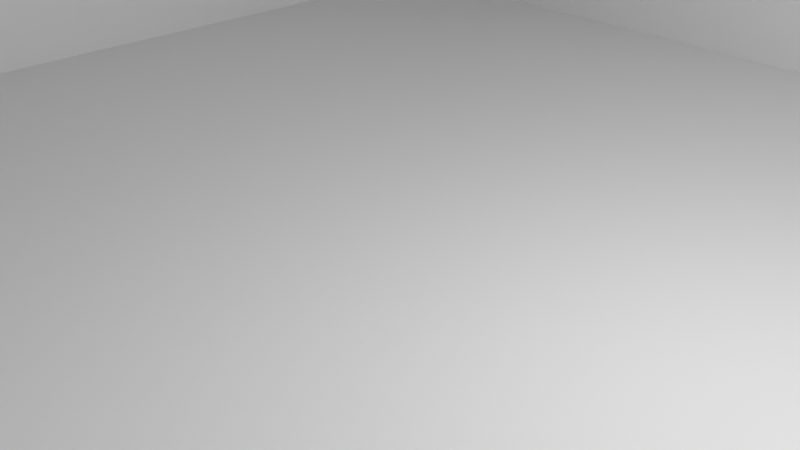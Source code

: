 # Source: room.blend  (saved by Blender 3.0.42; exported with 4.5.12 LTS)
import bpy
from mathutils import Matrix  # noqa: F401  (used for matrix-valued properties, if any)

bpy.ops.wm.read_factory_settings(use_empty=True)
scene = bpy.context.scene
scene.name = 'Scene'

# ---- collections
col_collection = bpy.data.collections.new('Collection'); scene.collection.children.link(col_collection)

# ---- materials (node trees are filled in below, after node groups)
mat_material_001 = bpy.data.materials.new('Material.001')
mat_material_001.use_transparent_shadow = False
mat_material_004 = bpy.data.materials.new('Material.004')
mat_material_004.use_transparent_shadow = False
mat_material_005 = bpy.data.materials.new('Material.005')
mat_material_005.use_transparent_shadow = False

# ---- material node trees
mat_material_001.use_nodes = True; mat_material_001.node_tree.nodes.clear()
_N = mat_material_001.node_tree.nodes; _L = mat_material_001.node_tree.links
n0 = _N.new('ShaderNodeBsdfPrincipled'); n0.name = 'Principled BSDF'; n0.location = (10, 300)
n0.distribution = 'GGX'
n0.subsurface_method = 'RANDOM_WALK_SKIN'
n0.inputs[3].default_value = 1.45
n0.inputs[27].default_value = (0.0, 0.0, 0.0, 1.0)
n0.inputs[28].default_value = 1.0
n1 = _N.new('ShaderNodeOutputMaterial'); n1.name = 'Material Output'; n1.location = (300, 300)
_L.new(n0.outputs[0], n1.inputs[0])
n1.is_active_output = True
mat_material_004.use_nodes = True; mat_material_004.node_tree.nodes.clear()
_N = mat_material_004.node_tree.nodes; _L = mat_material_004.node_tree.links
n0 = _N.new('ShaderNodeBsdfPrincipled'); n0.name = 'Principled BSDF'; n0.location = (10, 300)
n0.distribution = 'GGX'
n0.subsurface_method = 'RANDOM_WALK_SKIN'
n0.inputs[3].default_value = 1.45
n0.inputs[27].default_value = (0.0, 0.0, 0.0, 1.0)
n0.inputs[28].default_value = 1.0
n1 = _N.new('ShaderNodeOutputMaterial'); n1.name = 'Material Output'; n1.location = (300, 300)
_L.new(n0.outputs[0], n1.inputs[0])
n1.is_active_output = True
mat_material_005.use_nodes = True; mat_material_005.node_tree.nodes.clear()
_N = mat_material_005.node_tree.nodes; _L = mat_material_005.node_tree.links
n0 = _N.new('ShaderNodeBsdfPrincipled'); n0.name = 'Principled BSDF'; n0.location = (10, 300)
n0.distribution = 'GGX'
n0.subsurface_method = 'RANDOM_WALK_SKIN'
n0.inputs[3].default_value = 1.45
n0.inputs[27].default_value = (0.0, 0.0, 0.0, 1.0)
n0.inputs[28].default_value = 1.0
n1 = _N.new('ShaderNodeOutputMaterial'); n1.name = 'Material Output'; n1.location = (300, 300)
_L.new(n0.outputs[0], n1.inputs[0])
n1.is_active_output = True

# ---- world
world_world = bpy.data.worlds.new('World'); scene.world = world_world
world_world.use_nodes = True; world_world.node_tree.nodes.clear()
_N = world_world.node_tree.nodes; _L = world_world.node_tree.links
n0 = _N.new('ShaderNodeOutputWorld'); n0.name = 'World Output'; n0.location = (300, 300)
n1 = _N.new('ShaderNodeBackground'); n1.name = 'Background'; n1.location = (10, 300)
n1.inputs[0].default_value = (0.05088, 0.05088, 0.05088, 1.0)
_L.new(n1.outputs[0], n0.inputs[0])
n0.is_active_output = True
world_world.color = (0.05088, 0.05088, 0.05088)
world_world.use_sun_shadow = False
world_world.sun_shadow_jitter_overblur = 0.0

# ---- cameras
cam_camera = bpy.data.cameras.new('Camera')
cam_camera.clip_end = 100.0
cam_camera.ortho_scale = 7.314

# ---- lights
light_light = bpy.data.lights.new('Light', 'POINT')
light_light.transmission_factor = 0.0
light_light.energy = 1000.0
light_light.shadow_soft_size = 0.1
light_light.shadow_maximum_resolution = 0.006
light_light.use_absolute_resolution = True

# ---- meshes
me_cube_001 = bpy.data.meshes.new('Cube.001')
me_cube_001.from_pydata([(-10.0, 10.0, 14.0), (-10.0, -10.0, 14.0), (10.0, 10.0, 14.0), (10.0, -10.0, 14.0), (10.0, 10.0, -1.0), (10.0, -10.0, -1.0), (-10.0, 10.0, -1.0), (-10.0, -10.0, -1.0)], [], [(1, 7, 6, 0), (3, 5, 7, 1), (0, 6, 4, 2), (7, 5, 4, 6), (1, 0, 2, 3), (2, 4, 5, 3)])
me_cube_001.polygons.foreach_set('material_index', [0, 0, 0, 1, 2, 0])
_uv = me_cube_001.uv_layers.new(name='UVMap')
_uv.uv.foreach_set('vector', [-4.507, -4.514, -4.507, -12.03, 5.512, -12.03, 5.512, -4.514, -4.507, 5.505, -12.02, 5.505, -12.02, -4.514, -4.507, -4.514, 5.512, -4.514, 13.03, -4.514, 13.03, 5.505, 5.512, 5.505, -12.02, -4.514, -12.02, 5.505, -22.04, 5.505, -22.04, -4.514, -4.507, -4.514, 5.512, -4.514, 5.512, 5.505, -4.507, 5.505, 5.512, 5.505, 5.512, 13.02, -4.507, 13.02, -4.507, 5.505])
me_cube_001.materials.append(mat_material_001)
me_cube_001.materials.append(mat_material_004)
me_cube_001.materials.append(mat_material_005)
me_cube_001.use_remesh_fix_poles = True
me_cube_001.use_remesh_preserve_attributes = False
me_cube_001.update()

# ---- objects
ob_light = bpy.data.objects.new('Light', light_light)
ob_camera = bpy.data.objects.new('Camera', cam_camera)
ob_cube = bpy.data.objects.new('Cube', me_cube_001)

# ---- transforms, parenting, visibility, modifiers, constraints
ob_light.location = (4.076, 1.005, 5.904)
ob_light.rotation_euler = (0.6503, 0.05522, 1.866)
ob_light.lock_rotations_4d = False
ob_light.empty_display_type = 'ARROWS'
ob_light.color = (0.0, 0.0, 0.0, 0.0)
ob_light.lineart.crease_threshold = 0.0
ob_camera.location = (7.359, -6.926, 4.958)
ob_camera.rotation_euler = (1.109, 0.0, 0.8149)
ob_camera.lock_rotations_4d = False
ob_camera.empty_display_type = 'ARROWS'
ob_camera.color = (0.0, 0.0, 0.0, 0.0)
ob_camera.display_type = 'WIRE'
ob_camera.lineart.crease_threshold = 0.0
ob_cube.location = (0.0, 0.0, 0.0)

# ---- collection membership
col_collection.objects.link(ob_light)
col_collection.objects.link(ob_camera)
col_collection.objects.link(ob_cube)

# ---- scene / render settings (as saved in the file)
scene.camera = ob_camera
scene.frame_start = 1; scene.frame_end = 250; scene.frame_set(1)
scene.render.engine = 'BLENDER_EEVEE_NEXT'
scene.cycles.sampling_pattern = 'TABULATED_SOBOL'
scene.cycles.use_light_tree = False
scene.view_settings.view_transform = 'Standard'
bpy.context.view_layer.update()
